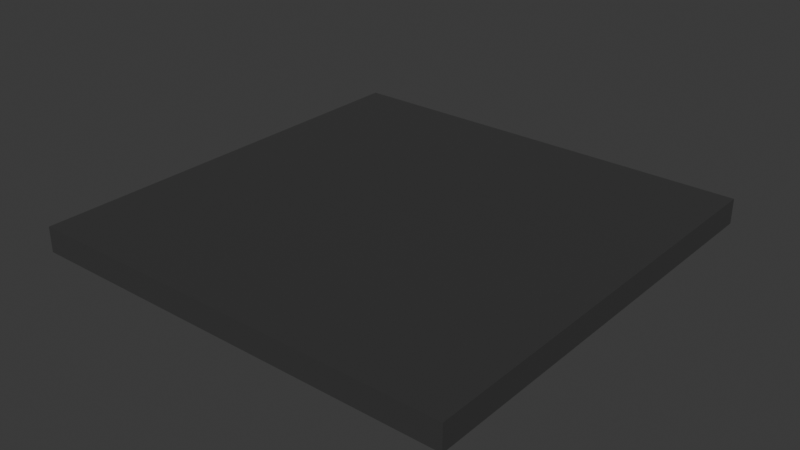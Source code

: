 # Source: Road.blend  (saved by Blender 4.0.36; exported with 4.5.12 LTS)
import bpy
from mathutils import Matrix  # noqa: F401  (used for matrix-valued properties, if any)

bpy.ops.wm.read_factory_settings(use_empty=True)
scene = bpy.context.scene
scene.name = 'Scene'

# ---- collections
col_collection = bpy.data.collections.new('Collection'); scene.collection.children.link(col_collection)

# ---- materials (node trees are filled in below, after node groups)
mat_road_mat = bpy.data.materials.new('Road Mat')
mat_road_mat.use_transparent_shadow = False

# ---- material node trees
mat_road_mat.use_nodes = True; mat_road_mat.node_tree.nodes.clear()
_N = mat_road_mat.node_tree.nodes; _L = mat_road_mat.node_tree.links
n0 = _N.new('ShaderNodeBsdfPrincipled'); n0.name = 'Principled BSDF'; n0.location = (10, 300)
n0.inputs[0].default_value = (0.03638, 0.03638, 0.03638, 1.0)
n0.inputs[2].default_value = 1.0
n0.inputs[3].default_value = 1.45
n1 = _N.new('ShaderNodeOutputMaterial'); n1.name = 'Material Output'; n1.location = (300, 300)
_L.new(n0.outputs[0], n1.inputs[0])
n1.is_active_output = True

# ---- world
world_world = bpy.data.worlds.new('World'); scene.world = world_world
world_world.use_nodes = True; world_world.node_tree.nodes.clear()
_N = world_world.node_tree.nodes; _L = world_world.node_tree.links
n0 = _N.new('ShaderNodeOutputWorld'); n0.name = 'World Output'; n0.location = (300, 300)
n1 = _N.new('ShaderNodeBackground'); n1.name = 'Background'; n1.location = (10, 300)
n1.inputs[0].default_value = (0.05088, 0.05088, 0.05088, 1.0)
_L.new(n1.outputs[0], n0.inputs[0])
n0.is_active_output = True
world_world.color = (0.05088, 0.05088, 0.05088)
world_world.use_sun_shadow = False
world_world.sun_shadow_jitter_overblur = 0.0

# ---- meshes
me_plane = bpy.data.meshes.new('Plane')
me_plane.from_pydata([(-0.5, 1.0, 0.029), (-0.5, 0.0, 0.029), (0.5, 0.0, 0.029), (0.5, 1.0, 0.029), (-0.5, 0.6923, 0.029), (-0.5, 0.7692, 0.029), (-0.5, 0.8462, 0.029), (-0.5, 0.9231, 0.029), (0.5, 0.9231, 0.029), (0.5, 0.8462, 0.029), (0.5, 0.7692, 0.029), (0.5, 0.6923, 0.029), (0.5, 0.6154, 0.029), (0.5, 0.5385, 0.029), (0.5, 0.4615, 0.029), (0.5, 0.3846, 0.029), (0.5, 0.3077, 0.029), (0.5, 0.2308, 0.029), (0.5, 0.1538, 0.029), (0.5, 0.07692, 0.029), (-0.5, 0.6154, 0.029), (-0.5, 0.5385, 0.029), (-0.5, 0.4615, 0.029), (-0.5, 0.3846, 0.029), (-0.5, 0.3077, 0.029), (-0.5, 0.2308, 0.029), (-0.5, 0.1538, 0.029), (-0.5, 0.07692, 0.029), (-0.5, 0.0, -0.02903), (0.5, 0.0, -0.02903), (0.5, 1.0, -0.02903), (-0.5, 1.0, -0.02903), (0.5, 0.6923, -0.02903), (0.5, 0.7692, -0.02903), (0.5, 0.1538, -0.02903), (0.5, 0.2308, -0.02903), (-0.5, 0.7692, -0.02903), (-0.5, 0.6923, -0.02903), (-0.5, 0.8462, -0.02903), (-0.5, 0.9231, -0.02903), (0.5, 0.8462, -0.02903), (0.5, 0.9231, -0.02903), (0.5, 0.6154, -0.02903), (0.5, 0.5385, -0.02903), (0.5, 0.4615, -0.02903), (0.5, 0.3846, -0.02903), (0.5, 0.3077, -0.02903), (0.5, 0.07692, -0.02903), (-0.5, 0.07692, -0.02903), (-0.5, 0.1538, -0.02903), (-0.5, 0.2308, -0.02903), (-0.5, 0.3077, -0.02903), (-0.5, 0.3846, -0.02903), (-0.5, 0.4615, -0.02903), (-0.5, 0.5385, -0.02903), (-0.5, 0.6154, -0.02903)], [], [(19, 18, 26, 27), (12, 11, 4, 20), (9, 8, 7, 6), (10, 9, 6, 5), (13, 12, 20, 21), (11, 10, 5, 4), (14, 13, 21, 22), (15, 14, 22, 23), (16, 15, 23, 24), (17, 16, 24, 25), (2, 19, 27, 1), (18, 17, 25, 26), (8, 3, 0, 7), (3, 30, 31, 0), (17, 35, 46, 16), (11, 32, 33, 10), (8, 41, 30, 3), (18, 34, 35, 17), (19, 47, 34, 18), (5, 36, 37, 4), (2, 29, 47, 19), (6, 38, 36, 5), (27, 48, 28, 1), (7, 39, 38, 6), (26, 49, 48, 27), (0, 31, 39, 7), (25, 50, 49, 26), (9, 40, 41, 8), (24, 51, 50, 25), (10, 33, 40, 9), (23, 52, 51, 24), (12, 42, 32, 11), (22, 53, 52, 23), (13, 43, 42, 12), (21, 54, 53, 22), (14, 44, 43, 13), (20, 55, 54, 21), (15, 45, 44, 14), (1, 28, 29, 2), (4, 37, 55, 20), (16, 46, 45, 15)])
_uv = me_plane.uv_layers.new(name='UVMap')
_uv.uv.foreach_set('vector', [1.0, 0.07692, 1.0, 0.1538, 0.0, 0.1538, 0.0, 0.07692, 1.0, 0.6154, 1.0, 0.6923, 0.0, 0.6923, 0.0, 0.6154, 1.0, 0.8462, 1.0, 0.9231, 0.0, 0.9231, 0.0, 0.8462, 1.0, 0.7692, 1.0, 0.8462, 0.0, 0.8462, 0.0, 0.7692, 1.0, 0.5385, 1.0, 0.6154, 0.0, 0.6154, 0.0, 0.5385, 1.0, 0.6923, 1.0, 0.7692, 0.0, 0.7692, 0.0, 0.6923, 1.0, 0.4615, 1.0, 0.5385, 0.0, 0.5385, 0.0, 0.4615, 1.0, 0.3846, 1.0, 0.4615, 0.0, 0.4615, 0.0, 0.3846, 1.0, 0.3077, 1.0, 0.3846, 0.0, 0.3846, 0.0, 0.3077, 1.0, 0.2308, 1.0, 0.3077, 0.0, 0.3077, 0.0, 0.2308, 1.0, 0.0, 1.0, 0.07692, 0.0, 0.07692, 0.0, 0.0, 1.0, 0.1538, 1.0, 0.2308, 0.0, 0.2308, 0.0, 0.1538, 1.0, 0.9231, 1.0, 1.0, 0.0, 1.0, 0.0, 0.9231, 1.0, 1.0, 1.0, 1.0, 0.0, 1.0, 0.0, 1.0, 1.0, 0.2308, 1.0, 0.2308, 1.0, 0.3077, 1.0, 0.3077, 1.0, 0.6923, 1.0, 0.6923, 1.0, 0.7692, 1.0, 0.7692, 1.0, 0.9231, 1.0, 0.9231, 1.0, 1.0, 1.0, 1.0, 1.0, 0.1538, 1.0, 0.1538, 1.0, 0.2308, 1.0, 0.2308, 1.0, 0.07692, 1.0, 0.07692, 1.0, 0.1538, 1.0, 0.1538, 0.0, 0.7692, 0.0, 0.7692, 0.0, 0.6923, 0.0, 0.6923, 1.0, 0.0, 1.0, 0.0, 1.0, 0.07692, 1.0, 0.07692, 0.0, 0.8462, 0.0, 0.8462, 0.0, 0.7692, 0.0, 0.7692, 0.0, 0.07692, 0.0, 0.07692, 0.0, 0.0, 0.0, 0.0, 0.0, 0.9231, 0.0, 0.9231, 0.0, 0.8462, 0.0, 0.8462, 0.0, 0.1538, 0.0, 0.1538, 0.0, 0.07692, 0.0, 0.07692, 0.0, 1.0, 0.0, 1.0, 0.0, 0.9231, 0.0, 0.9231, 0.0, 0.2308, 0.0, 0.2308, 0.0, 0.1538, 0.0, 0.1538, 1.0, 0.8462, 1.0, 0.8462, 1.0, 0.9231, 1.0, 0.9231, 0.0, 0.3077, 0.0, 0.3077, 0.0, 0.2308, 0.0, 0.2308, 1.0, 0.7692, 1.0, 0.7692, 1.0, 0.8462, 1.0, 0.8462, 0.0, 0.3846, 0.0, 0.3846, 0.0, 0.3077, 0.0, 0.3077, 1.0, 0.6154, 1.0, 0.6154, 1.0, 0.6923, 1.0, 0.6923, 0.0, 0.4615, 0.0, 0.4615, 0.0, 0.3846, 0.0, 0.3846, 1.0, 0.5385, 1.0, 0.5385, 1.0, 0.6154, 1.0, 0.6154, 0.0, 0.5385, 0.0, 0.5385, 0.0, 0.4615, 0.0, 0.4615, 1.0, 0.4615, 1.0, 0.4615, 1.0, 0.5385, 1.0, 0.5385, 0.0, 0.6154, 0.0, 0.6154, 0.0, 0.5385, 0.0, 0.5385, 1.0, 0.3846, 1.0, 0.3846, 1.0, 0.4615, 1.0, 0.4615, 0.0, 0.0, 0.0, 0.0, 1.0, 0.0, 1.0, 0.0, 0.0, 0.6923, 0.0, 0.6923, 0.0, 0.6154, 0.0, 0.6154, 1.0, 0.3077, 1.0, 0.3077, 1.0, 0.3846, 1.0, 0.3846])
me_plane.materials.append(mat_road_mat)
me_plane.update()
me_plane_001 = bpy.data.meshes.new('Plane.001')
me_plane_001.from_pydata([(-0.5, 1.0, 3.725e-09), (-0.5, 0.0, 3.725e-09), (0.5, 0.0, 3.725e-09), (0.5, 1.0, 3.725e-09), (-0.5, 0.6923, 3.725e-09), (-0.5, 0.7692, 3.725e-09), (-0.5, 0.8462, 3.725e-09), (-0.5, 0.9231, 3.725e-09), (0.5, 0.9231, 3.725e-09), (0.5, 0.8462, 3.725e-09), (0.5, 0.7692, 3.725e-09), (0.5, 0.6923, 3.725e-09), (0.5, 0.6154, 3.725e-09), (0.5, 0.5385, 3.725e-09), (0.5, 0.4615, 3.725e-09), (0.5, 0.3846, 3.725e-09), (0.5, 0.3077, 3.725e-09), (0.5, 0.2308, 3.725e-09), (0.5, 0.1538, 3.725e-09), (0.5, 0.07692, 3.725e-09), (-0.5, 0.6154, 3.725e-09), (-0.5, 0.5385, 3.725e-09), (-0.5, 0.4615, 3.725e-09), (-0.5, 0.3846, 3.725e-09), (-0.5, 0.3077, 3.725e-09), (-0.5, 0.2308, 3.725e-09), (-0.5, 0.1538, 3.725e-09), (-0.5, 0.07692, 3.725e-09)], [], [(19, 27, 26, 18), (12, 20, 4, 11), (9, 6, 7, 8), (10, 5, 6, 9), (13, 21, 20, 12), (11, 4, 5, 10), (14, 22, 21, 13), (15, 23, 22, 14), (16, 24, 23, 15), (17, 25, 24, 16), (2, 1, 27, 19), (18, 26, 25, 17), (8, 7, 0, 3)])
_uv = me_plane_001.uv_layers.new(name='UVMap')
_uv.uv.foreach_set('vector', [1.0, 0.07692, 0.0, 0.07692, 0.0, 0.1538, 1.0, 0.1538, 1.0, 0.6154, 0.0, 0.6154, 0.0, 0.6923, 1.0, 0.6923, 1.0, 0.8462, 0.0, 0.8462, 0.0, 0.9231, 1.0, 0.9231, 1.0, 0.7692, 0.0, 0.7692, 0.0, 0.8462, 1.0, 0.8462, 1.0, 0.5385, 0.0, 0.5385, 0.0, 0.6154, 1.0, 0.6154, 1.0, 0.6923, 0.0, 0.6923, 0.0, 0.7692, 1.0, 0.7692, 1.0, 0.4615, 0.0, 0.4615, 0.0, 0.5385, 1.0, 0.5385, 1.0, 0.3846, 0.0, 0.3846, 0.0, 0.4615, 1.0, 0.4615, 1.0, 0.3077, 0.0, 0.3077, 0.0, 0.3846, 1.0, 0.3846, 1.0, 0.2308, 0.0, 0.2308, 0.0, 0.3077, 1.0, 0.3077, 1.0, 0.0, 0.0, 0.0, 0.0, 0.07692, 1.0, 0.07692, 1.0, 0.1538, 0.0, 0.1538, 0.0, 0.2308, 1.0, 0.2308, 1.0, 0.9231, 0.0, 0.9231, 0.0, 1.0, 1.0, 1.0])
me_plane_001.materials.append(mat_road_mat)
me_plane_001.update()

# ---- objects
ob_road = bpy.data.objects.new('Road', me_plane)
ob_road_001 = bpy.data.objects.new('Road.001', me_plane_001)

# ---- transforms, parenting, visibility, modifiers, constraints
ob_road.location = (0.0, 0.0, 0.0)
ob_road_001.location = (0.0, 0.0, 0.0)

# ---- collection membership
col_collection.objects.link(ob_road)
col_collection.objects.link(ob_road_001)

# ---- scene / render settings (as saved in the file)
scene.frame_start = 1; scene.frame_end = 250; scene.frame_set(1)
scene.render.engine = 'BLENDER_EEVEE_NEXT'
scene.cycles.sampling_pattern = 'TABULATED_SOBOL'
bpy.context.view_layer.update()

# ---- added for rendering (the .blend has no active camera and no usable light): camera, sun
cam_auto = bpy.data.cameras.new('AutoCamera')
cam_auto.lens = 50.0
cam_auto.sensor_width = 36.0
cam_auto.clip_end = 1000.0
ob_auto_camera = bpy.data.objects.new('AutoCamera', cam_auto)
scene.collection.objects.link(ob_auto_camera)
ob_auto_camera.location = (1.30957, -1.07148, 1.04764)
ob_auto_camera.rotation_euler = (1.09748, -7.21219e-08, 0.694738)
scene.camera = ob_auto_camera
light_auto_sun = bpy.data.lights.new('AutoSun', 'SUN')
light_auto_sun.energy = 3.0
light_auto_sun.angle = 0.0523599
ob_auto_sun = bpy.data.objects.new('AutoSun', light_auto_sun)
scene.collection.objects.link(ob_auto_sun)
ob_auto_sun.rotation_euler = (0.872665, 0.174533, 0.523599)
bpy.context.view_layer.update()
